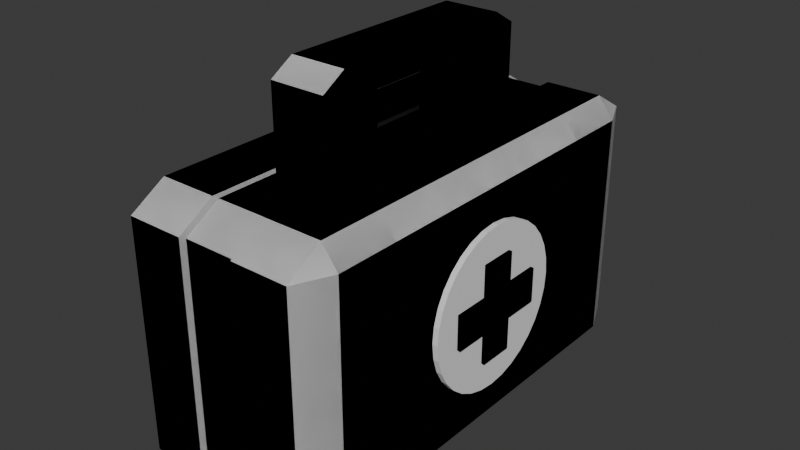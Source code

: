 # Source: SupportLandModel.blend  (saved by Blender 4.3.34; exported with 4.5.12 LTS)
import bpy
from mathutils import Matrix  # noqa: F401  (used for matrix-valued properties, if any)

bpy.ops.wm.read_factory_settings(use_empty=True)
scene = bpy.context.scene
scene.name = 'Scene'

# ---- collections
col_collection = bpy.data.collections.new('Collection'); scene.collection.children.link(col_collection)

# ---- world
world_world = bpy.data.worlds.new('World'); scene.world = world_world
world_world.use_nodes = True; world_world.node_tree.nodes.clear()
_N = world_world.node_tree.nodes; _L = world_world.node_tree.links
n0 = _N.new('ShaderNodeOutputWorld'); n0.name = 'World Output'; n0.location = (300, 300)
n1 = _N.new('ShaderNodeBackground'); n1.name = 'Background'; n1.location = (10, 300)
n1.inputs[0].default_value = (0.05088, 0.05088, 0.05088, 1.0)
_L.new(n1.outputs[0], n0.inputs[0])
n0.is_active_output = True
world_world.color = (0.05088, 0.05088, 0.05088)
world_world.sun_shadow_jitter_overblur = 0.0

# ---- meshes
me_cube_001 = bpy.data.meshes.new('Cube.001')
me_cube_001.from_pydata([(-0.8059, -0.8418, -1.0), (-0.8059, -1.0, -0.8418), (-0.9574, -0.8418, -0.8418), (-0.8059, -1.0, 0.8418), (-0.8059, -0.8418, 1.0), (-0.9574, -0.8418, 0.8418), (0.8059, -0.8418, -1.0), (0.9574, -0.8418, -0.8418), (0.8059, -1.0, -0.8418), (0.8059, -0.8418, 1.0), (0.8059, -1.0, 0.8418), (0.9574, -0.8418, 0.8418), (-0.2686, -0.8418, -1.0), (0.2686, -0.8418, -1.0), (0.2686, -1.0, -0.8418), (-0.2686, -1.0, -0.8418), (0.2686, -0.8418, 1.0), (-0.2686, -0.8418, 1.0), (-0.2686, -1.0, 0.8418), (0.2686, -1.0, 0.8418), (0.2613, -0.9725, -0.8187), (-0.2613, -0.9725, -0.8187), (-0.2613, -0.8187, -0.9725), (0.2613, -0.8187, -0.9725), (0.2613, -0.8187, 0.9725), (-0.2613, -0.8187, 0.9725), (-0.2613, -0.9725, 0.8187), (0.2613, -0.9725, 0.8187), (-0.8059, 0.0, -1.0), (-0.8059, -0.2806, -1.0), (-0.8059, -0.5612, -1.0), (-0.9574, -0.5612, -0.8418), (-0.9574, -0.2806, -0.8418), (-0.9574, 0.0, -0.8418), (-0.8059, -0.5612, 1.0), (-0.8059, -0.2806, 1.0), (-0.8059, 0.0, 1.0), (-0.9574, 0.0, 0.8418), (-0.9574, -0.2806, 0.8418), (-0.9574, -0.5612, 0.8418), (0.8059, -0.5612, -1.0), (0.8059, -0.2806, -1.0), (0.8059, 0.0, -1.0), (0.9574, 0.0, -0.8418), (0.9574, -0.2806, -0.8418), (0.9574, -0.5612, -0.8418), (0.8059, 0.0, 1.0), (0.8059, -0.2806, 1.0), (0.8059, -0.5612, 1.0), (0.9574, -0.5612, 0.8418), (0.9574, -0.2806, 0.8418), (0.9574, 0.0, 0.8418), (-0.2686, 0.0, -1.0), (-0.2686, -0.2806, -1.0), (-0.2686, -0.5612, -1.0), (0.2686, 0.0, -1.0), (0.2686, -0.2806, -1.0), (0.2686, -0.5612, -1.0), (0.2686, 0.0, 1.0), (0.2686, -0.2806, 1.0), (0.2686, -0.5612, 1.0), (-0.2686, 0.0, 1.0), (-0.2686, -0.2806, 1.0), (-0.2686, -0.5612, 1.0), (-0.2613, 0.0, -0.9725), (-0.2613, -0.2729, -0.9725), (-0.2613, -0.5458, -0.9725), (0.2613, 0.0, -0.9725), (0.2613, -0.2729, -0.9725), (0.2613, -0.5458, -0.9725), (0.2613, 0.0, 0.9725), (0.2613, -0.2729, 0.9725), (0.2613, -0.5458, 0.9725), (-0.2613, 0.0, 0.9725), (-0.2613, -0.2729, 0.9725), (-0.2613, -0.5458, 0.9725), (0.2613, -0.2729, 1.665), (-0.2613, -0.2729, 1.665), (-0.2613, -0.2729, 1.469), (0.2613, -0.2729, 1.469), (-0.2613, -0.5458, 1.469), (0.2613, -0.5458, 1.469), (-0.2613, 0.4199, 1.665), (0.2613, 0.4199, 1.665), (-0.2613, 0.4199, 1.469), (0.2613, 0.4199, 1.469), (0.2613, -0.4385, 1.665), (0.2613, -0.5458, 1.558), (-0.2613, -0.5458, 1.558), (-0.2613, -0.4385, 1.665), (0.8059, -0.8418, -1.0), (0.8059, -1.0, -0.8418), (0.9574, -0.8418, -0.8418), (0.8059, -1.0, 0.8418), (0.8059, -0.8418, 1.0), (0.9574, -0.8418, 0.8418), (-0.8059, -0.8418, -1.0), (-0.9574, -0.8418, -0.8418), (-0.8059, -1.0, -0.8418), (-0.8059, -0.8418, 1.0), (-0.8059, -1.0, 0.8418), (-0.9574, -0.8418, 0.8418), (0.2686, -0.8418, -1.0), (-0.2686, -0.8418, -1.0), (-0.2686, -1.0, -0.8418), (0.2686, -1.0, -0.8418), (-0.2686, -0.8418, 1.0), (0.2686, -0.8418, 1.0), (0.2686, -1.0, 0.8418), (-0.2686, -1.0, 0.8418), (-0.2613, -0.9725, -0.8187), (0.2613, -0.9725, -0.8187), (0.2613, -0.8187, -0.9725), (-0.2613, -0.8187, -0.9725), (-0.2613, -0.8187, 0.9725), (0.2613, -0.8187, 0.9725), (0.2613, -0.9725, 0.8187), (-0.2613, -0.9725, 0.8187), (0.8059, 0.0, -1.0), (0.8059, -0.2806, -1.0), (0.8059, -0.5612, -1.0), (0.9574, -0.5612, -0.8418), (0.9574, -0.2806, -0.8418), (0.9574, 0.0, -0.8418), (0.8059, -0.5612, 1.0), (0.8059, -0.2806, 1.0), (0.8059, 0.0, 1.0), (0.9574, 0.0, 0.8418), (0.9574, -0.2806, 0.8418), (0.9574, -0.5612, 0.8418), (-0.8059, -0.5612, -1.0), (-0.8059, -0.2806, -1.0), (-0.8059, 0.0, -1.0), (-0.9574, 0.0, -0.8418), (-0.9574, -0.2806, -0.8418), (-0.9574, -0.5612, -0.8418), (-0.8059, 0.0, 1.0), (-0.8059, -0.2806, 1.0), (-0.8059, -0.5612, 1.0), (-0.9574, -0.5612, 0.8418), (-0.9574, -0.2806, 0.8418), (-0.9574, 0.0, 0.8418), (0.2686, 0.0, -1.0), (0.2686, -0.2806, -1.0), (0.2686, -0.5612, -1.0), (-0.2686, 0.0, -1.0), (-0.2686, -0.2806, -1.0), (-0.2686, -0.5612, -1.0), (-0.2686, 0.0, 1.0), (-0.2686, -0.2806, 1.0), (-0.2686, -0.5612, 1.0), (0.2686, 0.0, 1.0), (0.2686, -0.2806, 1.0), (0.2686, -0.5612, 1.0), (0.2613, 0.0, -0.9725), (0.2613, -0.2729, -0.9725), (0.2613, -0.5458, -0.9725), (-0.2613, 0.0, -0.9725), (-0.2613, -0.2729, -0.9725), (-0.2613, -0.5458, -0.9725), (-0.2613, 0.0, 0.9725), (-0.2613, -0.2729, 0.9725), (-0.2613, -0.5458, 0.9725), (0.2613, 0.0, 0.9725), (0.2613, -0.2729, 0.9725), (0.2613, -0.5458, 0.9725), (-0.2613, -0.2729, 1.665), (0.2613, -0.2729, 1.665), (0.2613, -0.2729, 1.469), (-0.2613, -0.2729, 1.469), (0.2613, -0.5458, 1.469), (-0.2613, -0.5458, 1.469), (0.2613, 0.4199, 1.665), (-0.2613, 0.4199, 1.665), (0.2613, 0.4199, 1.469), (-0.2613, 0.4199, 1.469), (-0.2613, -0.4385, 1.665), (-0.2613, -0.5458, 1.558), (0.2613, -0.5458, 1.558), (0.2613, -0.4385, 1.665), (-0.8059, 0.8418, -1.0), (-0.8059, 1.0, -0.8418), (-0.9574, 0.8418, -0.8418), (-0.8059, 1.0, 0.8418), (-0.8059, 0.8418, 1.0), (-0.9574, 0.8418, 0.8418), (0.8059, 0.8418, -1.0), (0.9574, 0.8418, -0.8418), (0.8059, 1.0, -0.8418), (0.8059, 0.8418, 1.0), (0.8059, 1.0, 0.8418), (0.9574, 0.8418, 0.8418), (-0.2686, 0.8418, -1.0), (0.2686, 0.8418, -1.0), (0.2686, 1.0, -0.8418), (-0.2686, 1.0, -0.8418), (0.2686, 0.8418, 1.0), (-0.2686, 0.8418, 1.0), (-0.2686, 1.0, 0.8418), (0.2686, 1.0, 0.8418), (0.2613, 0.9725, -0.8187), (-0.2613, 0.9725, -0.8187), (-0.2613, 0.8187, -0.9725), (0.2613, 0.8187, -0.9725), (0.2613, 0.8187, 0.9725), (-0.2613, 0.8187, 0.9725), (-0.2613, 0.9725, 0.8187), (0.2613, 0.9725, 0.8187), (-0.8059, 0.2806, -1.0), (-0.8059, 0.5612, -1.0), (-0.9574, 0.5612, -0.8418), (-0.9574, 0.2806, -0.8418), (-0.8059, 0.5612, 1.0), (-0.8059, 0.2806, 1.0), (-0.9574, 0.2806, 0.8418), (-0.9574, 0.5612, 0.8418), (0.8059, 0.5612, -1.0), (0.8059, 0.2806, -1.0), (0.9574, 0.2806, -0.8418), (0.9574, 0.5612, -0.8418), (0.8059, 0.2806, 1.0), (0.8059, 0.5612, 1.0), (0.9574, 0.5612, 0.8418), (0.9574, 0.2806, 0.8418), (-0.2686, 0.2806, -1.0), (-0.2686, 0.5612, -1.0), (0.2686, 0.2806, -1.0), (0.2686, 0.5612, -1.0), (0.2686, 0.2806, 1.0), (0.2686, 0.5612, 1.0), (-0.2686, 0.2806, 1.0), (-0.2686, 0.5612, 1.0), (-0.2613, 0.2729, -0.9725), (-0.2613, 0.5458, -0.9725), (0.2613, 0.2729, -0.9725), (0.2613, 0.5458, -0.9725), (0.2613, 0.2729, 0.9725), (0.2613, 0.5458, 0.9725), (-0.2613, 0.2729, 0.9725), (-0.2613, 0.5458, 0.9725), (0.2613, 0.2729, 1.665), (-0.2613, 0.2729, 1.665), (-0.2613, 0.2729, 1.469), (0.2613, 0.2729, 1.469), (-0.2613, 0.5458, 1.469), (0.2613, 0.5458, 1.469), (-0.2613, -0.4199, 1.665), (0.2613, -0.4199, 1.665), (-0.2613, -0.4199, 1.469), (0.2613, -0.4199, 1.469), (0.2613, 0.4385, 1.665), (0.2613, 0.5458, 1.558), (-0.2613, 0.5458, 1.558), (-0.2613, 0.4385, 1.665), (0.8059, 0.8418, -1.0), (0.8059, 1.0, -0.8418), (0.9574, 0.8418, -0.8418), (0.8059, 1.0, 0.8418), (0.8059, 0.8418, 1.0), (0.9574, 0.8418, 0.8418), (-0.8059, 0.8418, -1.0), (-0.9574, 0.8418, -0.8418), (-0.8059, 1.0, -0.8418), (-0.8059, 0.8418, 1.0), (-0.8059, 1.0, 0.8418), (-0.9574, 0.8418, 0.8418), (0.2686, 0.8418, -1.0), (-0.2686, 0.8418, -1.0), (-0.2686, 1.0, -0.8418), (0.2686, 1.0, -0.8418), (-0.2686, 0.8418, 1.0), (0.2686, 0.8418, 1.0), (0.2686, 1.0, 0.8418), (-0.2686, 1.0, 0.8418), (-0.2613, 0.9725, -0.8187), (0.2613, 0.9725, -0.8187), (0.2613, 0.8187, -0.9725), (-0.2613, 0.8187, -0.9725), (-0.2613, 0.8187, 0.9725), (0.2613, 0.8187, 0.9725), (0.2613, 0.9725, 0.8187), (-0.2613, 0.9725, 0.8187), (0.8059, 0.2806, -1.0), (0.8059, 0.5612, -1.0), (0.9574, 0.5612, -0.8418), (0.9574, 0.2806, -0.8418), (0.8059, 0.5612, 1.0), (0.8059, 0.2806, 1.0), (0.9574, 0.2806, 0.8418), (0.9574, 0.5612, 0.8418), (-0.8059, 0.5612, -1.0), (-0.8059, 0.2806, -1.0), (-0.9574, 0.2806, -0.8418), (-0.9574, 0.5612, -0.8418), (-0.8059, 0.2806, 1.0), (-0.8059, 0.5612, 1.0), (-0.9574, 0.5612, 0.8418), (-0.9574, 0.2806, 0.8418), (0.2686, 0.2806, -1.0), (0.2686, 0.5612, -1.0), (-0.2686, 0.2806, -1.0), (-0.2686, 0.5612, -1.0), (-0.2686, 0.2806, 1.0), (-0.2686, 0.5612, 1.0), (0.2686, 0.2806, 1.0), (0.2686, 0.5612, 1.0), (0.2613, 0.2729, -0.9725), (0.2613, 0.5458, -0.9725), (-0.2613, 0.2729, -0.9725), (-0.2613, 0.5458, -0.9725), (-0.2613, 0.2729, 0.9725), (-0.2613, 0.5458, 0.9725), (0.2613, 0.2729, 0.9725), (0.2613, 0.5458, 0.9725), (-0.2613, 0.2729, 1.665), (0.2613, 0.2729, 1.665), (0.2613, 0.2729, 1.469), (-0.2613, 0.2729, 1.469), (0.2613, 0.5458, 1.469), (-0.2613, 0.5458, 1.469), (0.2613, -0.4199, 1.665), (-0.2613, -0.4199, 1.665), (0.2613, -0.4199, 1.469), (-0.2613, -0.4199, 1.469), (-0.2613, 0.4385, 1.665), (-0.2613, 0.5458, 1.558), (0.2613, 0.5458, 1.558), (0.2613, 0.4385, 1.665)], [], [(15, 18, 3, 1), (45, 49, 11, 7), (30, 54, 12, 0), (63, 34, 4, 17), (0, 1, 2), (3, 4, 5), (6, 7, 8), (9, 10, 11), (30, 0, 2, 31), (1, 3, 5, 2), (48, 9, 11, 49), (10, 8, 7, 11), (13, 6, 8, 14), (17, 4, 3, 18), (57, 40, 6, 13), (63, 17, 25, 75), (9, 16, 19, 10), (13, 14, 20, 23), (0, 12, 15, 1), (15, 12, 22, 21), (17, 18, 26, 25), (48, 60, 16, 9), (8, 10, 19, 14), (19, 16, 24, 27), (66, 69, 23, 22), (24, 25, 26, 27), (22, 23, 20, 21), (72, 75, 25, 24), (20, 27, 26, 21), (14, 19, 27, 20), (18, 15, 21, 26), (57, 13, 23, 69), (55, 56, 68, 67), (56, 57, 69, 68), (12, 54, 66, 22), (54, 53, 65, 66), (53, 52, 64, 65), (70, 73, 74, 71), (76, 79, 85, 83), (64, 67, 68, 65), (65, 68, 69, 66), (46, 58, 59, 47), (47, 59, 60, 48), (16, 60, 72, 24), (60, 59, 71, 72), (59, 58, 70, 71), (61, 62, 74, 73), (62, 63, 75, 74), (55, 42, 41, 56), (56, 41, 40, 57), (46, 47, 50, 51), (47, 48, 49, 50), (6, 40, 45, 7), (40, 41, 44, 45), (41, 42, 43, 44), (4, 34, 39, 5), (34, 35, 38, 39), (35, 36, 37, 38), (28, 29, 32, 33), (29, 30, 31, 32), (2, 5, 39, 31), (31, 39, 38, 32), (32, 38, 37, 33), (61, 36, 35, 62), (62, 35, 34, 63), (28, 52, 53, 29), (29, 53, 54, 30), (43, 51, 50, 44), (44, 50, 49, 45), (80, 81, 87, 88), (76, 77, 89, 86), (78, 80, 88, 89, 77), (75, 72, 81, 80), (72, 71, 79, 81), (74, 75, 80, 78), (71, 74, 78, 79), (85, 84, 82, 83), (78, 77, 82, 84), (79, 78, 84, 85), (77, 76, 83, 82), (88, 87, 86, 89), (81, 79, 76, 86, 87), (105, 91, 93, 108), (135, 97, 101, 139), (120, 90, 102, 144), (153, 107, 94, 124), (90, 92, 91), (93, 95, 94), (96, 98, 97), (99, 101, 100), (120, 121, 92, 90), (91, 92, 95, 93), (138, 139, 101, 99), (100, 101, 97, 98), (103, 104, 98, 96), (107, 108, 93, 94), (147, 103, 96, 130), (153, 165, 115, 107), (99, 100, 109, 106), (103, 113, 110, 104), (90, 91, 105, 102), (105, 111, 112, 102), (107, 115, 116, 108), (138, 99, 106, 150), (98, 104, 109, 100), (109, 117, 114, 106), (156, 112, 113, 159), (114, 117, 116, 115), (112, 111, 110, 113), (162, 114, 115, 165), (110, 111, 116, 117), (104, 110, 117, 109), (108, 116, 111, 105), (147, 159, 113, 103), (145, 157, 158, 146), (146, 158, 159, 147), (102, 112, 156, 144), (144, 156, 155, 143), (143, 155, 154, 142), (160, 161, 164, 163), (166, 173, 175, 169), (154, 155, 158, 157), (155, 156, 159, 158), (136, 137, 149, 148), (137, 138, 150, 149), (106, 114, 162, 150), (150, 162, 161, 149), (149, 161, 160, 148), (151, 163, 164, 152), (152, 164, 165, 153), (145, 146, 131, 132), (146, 147, 130, 131), (136, 141, 140, 137), (137, 140, 139, 138), (96, 97, 135, 130), (130, 135, 134, 131), (131, 134, 133, 132), (94, 95, 129, 124), (124, 129, 128, 125), (125, 128, 127, 126), (118, 123, 122, 119), (119, 122, 121, 120), (92, 121, 129, 95), (121, 122, 128, 129), (122, 123, 127, 128), (151, 152, 125, 126), (152, 153, 124, 125), (118, 119, 143, 142), (119, 120, 144, 143), (133, 134, 140, 141), (134, 135, 139, 140), (170, 178, 177, 171), (166, 176, 179, 167), (168, 167, 179, 178, 170), (165, 170, 171, 162), (162, 171, 169, 161), (164, 168, 170, 165), (161, 169, 168, 164), (175, 173, 172, 174), (168, 174, 172, 167), (169, 175, 174, 168), (167, 172, 173, 166), (178, 179, 176, 177), (171, 177, 176, 166, 169), (195, 181, 183, 198), (219, 187, 191, 222), (209, 180, 192, 225), (231, 197, 184, 212), (180, 182, 181), (183, 185, 184), (186, 188, 187), (189, 191, 190), (209, 210, 182, 180), (181, 182, 185, 183), (221, 222, 191, 189), (190, 191, 187, 188), (193, 194, 188, 186), (197, 198, 183, 184), (227, 193, 186, 216), (231, 239, 205, 197), (189, 190, 199, 196), (193, 203, 200, 194), (180, 181, 195, 192), (195, 201, 202, 192), (197, 205, 206, 198), (221, 189, 196, 229), (188, 194, 199, 190), (199, 207, 204, 196), (233, 202, 203, 235), (204, 207, 206, 205), (202, 201, 200, 203), (237, 204, 205, 239), (200, 201, 206, 207), (194, 200, 207, 199), (198, 206, 201, 195), (227, 235, 203, 193), (55, 67, 234, 226), (226, 234, 235, 227), (192, 202, 233, 225), (225, 233, 232, 224), (224, 232, 64, 52), (70, 236, 238, 73), (240, 247, 249, 243), (64, 232, 234, 67), (232, 233, 235, 234), (46, 220, 228, 58), (220, 221, 229, 228), (196, 204, 237, 229), (229, 237, 236, 228), (228, 236, 70, 58), (61, 73, 238, 230), (230, 238, 239, 231), (55, 226, 217, 42), (226, 227, 216, 217), (46, 51, 223, 220), (220, 223, 222, 221), (186, 187, 219, 216), (216, 219, 218, 217), (217, 218, 43, 42), (184, 185, 215, 212), (212, 215, 214, 213), (213, 214, 37, 36), (28, 33, 211, 208), (208, 211, 210, 209), (182, 210, 215, 185), (210, 211, 214, 215), (211, 33, 37, 214), (61, 230, 213, 36), (230, 231, 212, 213), (28, 208, 224, 52), (208, 209, 225, 224), (43, 218, 223, 51), (218, 219, 222, 223), (244, 252, 251, 245), (240, 250, 253, 241), (242, 241, 253, 252, 244), (239, 244, 245, 237), (237, 245, 243, 236), (238, 242, 244, 239), (236, 243, 242, 238), (249, 247, 246, 248), (242, 248, 246, 241), (243, 249, 248, 242), (241, 246, 247, 240), (252, 253, 250, 251), (245, 251, 250, 240, 243), (269, 272, 257, 255), (293, 296, 265, 261), (283, 299, 266, 254), (305, 286, 258, 271), (254, 255, 256), (257, 258, 259), (260, 261, 262), (263, 264, 265), (283, 254, 256, 284), (255, 257, 259, 256), (295, 263, 265, 296), (264, 262, 261, 265), (267, 260, 262, 268), (271, 258, 257, 272), (301, 290, 260, 267), (305, 271, 279, 313), (263, 270, 273, 264), (267, 268, 274, 277), (254, 266, 269, 255), (269, 266, 276, 275), (271, 272, 280, 279), (295, 303, 270, 263), (262, 264, 273, 268), (273, 270, 278, 281), (307, 309, 277, 276), (278, 279, 280, 281), (276, 277, 274, 275), (311, 313, 279, 278), (274, 281, 280, 275), (268, 273, 281, 274), (272, 269, 275, 280), (301, 267, 277, 309), (145, 300, 308, 157), (300, 301, 309, 308), (266, 299, 307, 276), (299, 298, 306, 307), (298, 142, 154, 306), (160, 163, 312, 310), (314, 317, 323, 321), (154, 157, 308, 306), (306, 308, 309, 307), (136, 148, 302, 294), (294, 302, 303, 295), (270, 303, 311, 278), (303, 302, 310, 311), (302, 148, 160, 310), (151, 304, 312, 163), (304, 305, 313, 312), (145, 132, 291, 300), (300, 291, 290, 301), (136, 294, 297, 141), (294, 295, 296, 297), (260, 290, 293, 261), (290, 291, 292, 293), (291, 132, 133, 292), (258, 286, 289, 259), (286, 287, 288, 289), (287, 126, 127, 288), (118, 282, 285, 123), (282, 283, 284, 285), (256, 259, 289, 284), (284, 289, 288, 285), (285, 288, 127, 123), (151, 126, 287, 304), (304, 287, 286, 305), (118, 142, 298, 282), (282, 298, 299, 283), (133, 141, 297, 292), (292, 297, 296, 293), (318, 319, 325, 326), (314, 315, 327, 324), (316, 318, 326, 327, 315), (313, 311, 319, 318), (311, 310, 317, 319), (312, 313, 318, 316), (310, 312, 316, 317), (323, 322, 320, 321), (316, 315, 320, 322), (317, 316, 322, 323), (315, 314, 321, 320), (326, 325, 324, 327), (319, 317, 314, 324, 325)])
_uv = me_cube_001.uv_layers.new(name='UVMap')
_uv.uv.foreach_set('vector', [0.3948, 0.9101, 0.6052, 0.9101, 0.6052, 0.9802, 0.3948, 0.9802, 0.3948, 0.6952, 0.6052, 0.6952, 0.6052, 0.7302, 0.3948, 0.7302, 0.1448, 0.6952, 0.2149, 0.6952, 0.2149, 0.7302, 0.1448, 0.7302, 0.7851, 0.6952, 0.8552, 0.6952, 0.8552, 0.7302, 0.7851, 0.7302, 0.1448, 0.7302, 0.1448, 0.75, 0.125, 0.7302, 0.6052, 0.0, 0.625, 0.01977, 0.6052, 0.01977, 0.3552, 0.7302, 0.375, 0.7302, 0.3552, 0.75, 0.625, 0.7698, 0.6052, 0.7698, 0.6052, 0.75, 0.1448, 0.6952, 0.1448, 0.7302, 0.125, 0.7302, 0.125, 0.6952, 0.3948, 0.0, 0.6052, 0.0, 0.6052, 0.01977, 0.3948, 0.01977, 0.6448, 0.6952, 0.6448, 0.7302, 0.6052, 0.7302, 0.6052, 0.6952, 0.6052, 0.7698, 0.3948, 0.7698, 0.3948, 0.7302, 0.6052, 0.7302, 0.2851, 0.7302, 0.3552, 0.7302, 0.3552, 0.75, 0.2851, 0.75, 0.625, 0.9101, 0.625, 0.9802, 0.6052, 0.9802, 0.6052, 0.9101, 0.2851, 0.6952, 0.3552, 0.6952, 0.3552, 0.7302, 0.2851, 0.7302, 0.7851, 0.6952, 0.7851, 0.7302, 0.7851, 0.7302, 0.7851, 0.6952, 0.625, 0.7698, 0.625, 0.8399, 0.6052, 0.8399, 0.6052, 0.7698, 0.2851, 0.7302, 0.2851, 0.75, 0.2851, 0.75, 0.2851, 0.7302, 0.1448, 0.7302, 0.2149, 0.7302, 0.2149, 0.75, 0.1448, 0.75, 0.2149, 0.75, 0.2149, 0.7302, 0.2149, 0.7302, 0.2149, 0.75, 0.625, 0.9101, 0.6052, 0.9101, 0.6052, 0.9101, 0.625, 0.9101, 0.6448, 0.6952, 0.7149, 0.6952, 0.7149, 0.7302, 0.6448, 0.7302, 0.3948, 0.7698, 0.6052, 0.7698, 0.6052, 0.8399, 0.3948, 0.8399, 0.6052, 0.8399, 0.625, 0.8399, 0.625, 0.8399, 0.6052, 0.8399, 0.2149, 0.6952, 0.2851, 0.6952, 0.2851, 0.7302, 0.2149, 0.7302, 0.625, 0.8399, 0.625, 0.9101, 0.6052, 0.9101, 0.6052, 0.8399, 0.2149, 0.7302, 0.2851, 0.7302, 0.2851, 0.75, 0.2149, 0.75, 0.7149, 0.6952, 0.7851, 0.6952, 0.7851, 0.7302, 0.7149, 0.7302, 0.3948, 0.8399, 0.6052, 0.8399, 0.6052, 0.9101, 0.3948, 0.9101, 0.3948, 0.8399, 0.6052, 0.8399, 0.6052, 0.8399, 0.3948, 0.8399, 0.6052, 0.9101, 0.3948, 0.9101, 0.3948, 0.9101, 0.6052, 0.9101, 0.2851, 0.6952, 0.2851, 0.7302, 0.2851, 0.7302, 0.2851, 0.6952, 0.2851, 0.625, 0.2851, 0.6601, 0.2851, 0.6601, 0.2851, 0.625, 0.2851, 0.6601, 0.2851, 0.6952, 0.2851, 0.6952, 0.2851, 0.6601, 0.2149, 0.7302, 0.2149, 0.6952, 0.2149, 0.6952, 0.2149, 0.7302, 0.2149, 0.6952, 0.2149, 0.6601, 0.2149, 0.6601, 0.2149, 0.6952, 0.2149, 0.6601, 0.2149, 0.625, 0.2149, 0.625, 0.2149, 0.6601, 0.7149, 0.625, 0.7851, 0.625, 0.7851, 0.6601, 0.7149, 0.6601, 0.7149, 0.6601, 0.7149, 0.6601, 0.7149, 0.6601, 0.7149, 0.6601, 0.2149, 0.625, 0.2851, 0.625, 0.2851, 0.6601, 0.2149, 0.6601, 0.2149, 0.6601, 0.2851, 0.6601, 0.2851, 0.6952, 0.2149, 0.6952, 0.6448, 0.625, 0.7149, 0.625, 0.7149, 0.6601, 0.6448, 0.6601, 0.6448, 0.6601, 0.7149, 0.6601, 0.7149, 0.6952, 0.6448, 0.6952, 0.7149, 0.7302, 0.7149, 0.6952, 0.7149, 0.6952, 0.7149, 0.7302, 0.7149, 0.6952, 0.7149, 0.6601, 0.7149, 0.6601, 0.7149, 0.6952, 0.7149, 0.6601, 0.7149, 0.625, 0.7149, 0.625, 0.7149, 0.6601, 0.7851, 0.625, 0.7851, 0.6601, 0.7851, 0.6601, 0.7851, 0.625, 0.7851, 0.6601, 0.7851, 0.6952, 0.7851, 0.6952, 0.7851, 0.6601, 0.2851, 0.625, 0.3552, 0.625, 0.3552, 0.6601, 0.2851, 0.6601, 0.2851, 0.6601, 0.3552, 0.6601, 0.3552, 0.6952, 0.2851, 0.6952, 0.6448, 0.625, 0.6448, 0.6601, 0.6052, 0.6601, 0.6052, 0.625, 0.6448, 0.6601, 0.6448, 0.6952, 0.6052, 0.6952, 0.6052, 0.6601, 0.3552, 0.7302, 0.3552, 0.6952, 0.3948, 0.6952, 0.3948, 0.7302, 0.3552, 0.6952, 0.3552, 0.6601, 0.3948, 0.6601, 0.3948, 0.6952, 0.3552, 0.6601, 0.3552, 0.625, 0.3948, 0.625, 0.3948, 0.6601, 0.625, 0.01977, 0.625, 0.05485, 0.6052, 0.05485, 0.6052, 0.01977, 0.625, 0.05485, 0.625, 0.08992, 0.6052, 0.08992, 0.6052, 0.05485, 0.625, 0.08992, 0.625, 0.125, 0.6052, 0.125, 0.6052, 0.08992, 0.1448, 0.625, 0.1448, 0.6601, 0.125, 0.6601, 0.125, 0.625, 0.1448, 0.6601, 0.1448, 0.6952, 0.125, 0.6952, 0.125, 0.6601, 0.3948, 0.01977, 0.6052, 0.01977, 0.6052, 0.05485, 0.3948, 0.05485, 0.3948, 0.05485, 0.6052, 0.05485, 0.6052, 0.08992, 0.3948, 0.08992, 0.3948, 0.08992, 0.6052, 0.08992, 0.6052, 0.125, 0.3948, 0.125, 0.7851, 0.625, 0.8552, 0.625, 0.8552, 0.6601, 0.7851, 0.6601, 0.7851, 0.6601, 0.8552, 0.6601, 0.8552, 0.6952, 0.7851, 0.6952, 0.1448, 0.625, 0.2149, 0.625, 0.2149, 0.6601, 0.1448, 0.6601, 0.1448, 0.6601, 0.2149, 0.6601, 0.2149, 0.6952, 0.1448, 0.6952, 0.3948, 0.625, 0.6052, 0.625, 0.6052, 0.6601, 0.3948, 0.6601, 0.3948, 0.6601, 0.6052, 0.6601, 0.6052, 0.6952, 0.3948, 0.6952, 0.7851, 0.6952, 0.7149, 0.6952, 0.7149, 0.6952, 0.7851, 0.6952, 0.7149, 0.6601, 0.7851, 0.6601, 0.7851, 0.6814, 0.7149, 0.6814, 0.7851, 0.6601, 0.7851, 0.6952, 0.7851, 0.6952, 0.7851, 0.6814, 0.7851, 0.6601, 0.7851, 0.6952, 0.7149, 0.6952, 0.7149, 0.6952, 0.7851, 0.6952, 0.7149, 0.6952, 0.7149, 0.6601, 0.7149, 0.6601, 0.7149, 0.6952, 0.7851, 0.6601, 0.7851, 0.6952, 0.7851, 0.6952, 0.7851, 0.6601, 0.7149, 0.6601, 0.7851, 0.6601, 0.7851, 0.6601, 0.7149, 0.6601, 0.7149, 0.6601, 0.7851, 0.6601, 0.7851, 0.6601, 0.7149, 0.6601, 0.7851, 0.6601, 0.7851, 0.6601, 0.7851, 0.6601, 0.7851, 0.6601, 0.7149, 0.6601, 0.7851, 0.6601, 0.7851, 0.6601, 0.7149, 0.6601, 0.7851, 0.6601, 0.7149, 0.6601, 0.7149, 0.6601, 0.7851, 0.6601, 0.7851, 0.6952, 0.7149, 0.6952, 0.7149, 0.6814, 0.7851, 0.6814, 0.7149, 0.6952, 0.7149, 0.6601, 0.7149, 0.6601, 0.7149, 0.6814, 0.7149, 0.6952, 0.3948, 0.9101, 0.3948, 0.9802, 0.6052, 0.9802, 0.6052, 0.9101, 0.3948, 0.6952, 0.3948, 0.7302, 0.6052, 0.7302, 0.6052, 0.6952, 0.1448, 0.6952, 0.1448, 0.7302, 0.2149, 0.7302, 0.2149, 0.6952, 0.7851, 0.6952, 0.7851, 0.7302, 0.8552, 0.7302, 0.8552, 0.6952, 0.1448, 0.7302, 0.125, 0.7302, 0.1448, 0.75, 0.6052, 0.0, 0.6052, 0.01977, 0.625, 0.01977, 0.3552, 0.7302, 0.3552, 0.75, 0.375, 0.7302, 0.625, 0.7698, 0.6052, 0.75, 0.6052, 0.7698, 0.1448, 0.6952, 0.125, 0.6952, 0.125, 0.7302, 0.1448, 0.7302, 0.3948, 0.0, 0.3948, 0.01977, 0.6052, 0.01977, 0.6052, 0.0, 0.6448, 0.6952, 0.6052, 0.6952, 0.6052, 0.7302, 0.6448, 0.7302, 0.6052, 0.7698, 0.6052, 0.7302, 0.3948, 0.7302, 0.3948, 0.7698, 0.2851, 0.7302, 0.2851, 0.75, 0.3552, 0.75, 0.3552, 0.7302, 0.625, 0.9101, 0.6052, 0.9101, 0.6052, 0.9802, 0.625, 0.9802, 0.2851, 0.6952, 0.2851, 0.7302, 0.3552, 0.7302, 0.3552, 0.6952, 0.7851, 0.6952, 0.7851, 0.6952, 0.7851, 0.7302, 0.7851, 0.7302, 0.625, 0.7698, 0.6052, 0.7698, 0.6052, 0.8399, 0.625, 0.8399, 0.2851, 0.7302, 0.2851, 0.7302, 0.2851, 0.75, 0.2851, 0.75, 0.1448, 0.7302, 0.1448, 0.75, 0.2149, 0.75, 0.2149, 0.7302, 0.2149, 0.75, 0.2149, 0.75, 0.2149, 0.7302, 0.2149, 0.7302, 0.625, 0.9101, 0.625, 0.9101, 0.6052, 0.9101, 0.6052, 0.9101, 0.6448, 0.6952, 0.6448, 0.7302, 0.7149, 0.7302, 0.7149, 0.6952, 0.3948, 0.7698, 0.3948, 0.8399, 0.6052, 0.8399, 0.6052, 0.7698, 0.6052, 0.8399, 0.6052, 0.8399, 0.625, 0.8399, 0.625, 0.8399, 0.2149, 0.6952, 0.2149, 0.7302, 0.2851, 0.7302, 0.2851, 0.6952, 0.625, 0.8399, 0.6052, 0.8399, 0.6052, 0.9101, 0.625, 0.9101, 0.2149, 0.7302, 0.2149, 0.75, 0.2851, 0.75, 0.2851, 0.7302, 0.7149, 0.6952, 0.7149, 0.7302, 0.7851, 0.7302, 0.7851, 0.6952, 0.3948, 0.8399, 0.3948, 0.9101, 0.6052, 0.9101, 0.6052, 0.8399, 0.3948, 0.8399, 0.3948, 0.8399, 0.6052, 0.8399, 0.6052, 0.8399, 0.6052, 0.9101, 0.6052, 0.9101, 0.3948, 0.9101, 0.3948, 0.9101, 0.2851, 0.6952, 0.2851, 0.6952, 0.2851, 0.7302, 0.2851, 0.7302, 0.2851, 0.625, 0.2851, 0.625, 0.2851, 0.6601, 0.2851, 0.6601, 0.2851, 0.6601, 0.2851, 0.6601, 0.2851, 0.6952, 0.2851, 0.6952, 0.2149, 0.7302, 0.2149, 0.7302, 0.2149, 0.6952, 0.2149, 0.6952, 0.2149, 0.6952, 0.2149, 0.6952, 0.2149, 0.6601, 0.2149, 0.6601, 0.2149, 0.6601, 0.2149, 0.6601, 0.2149, 0.625, 0.2149, 0.625, 0.7149, 0.625, 0.7149, 0.6601, 0.7851, 0.6601, 0.7851, 0.625, 0.7149, 0.6601, 0.7149, 0.6601, 0.7149, 0.6601, 0.7149, 0.6601, 0.2149, 0.625, 0.2149, 0.6601, 0.2851, 0.6601, 0.2851, 0.625, 0.2149, 0.6601, 0.2149, 0.6952, 0.2851, 0.6952, 0.2851, 0.6601, 0.6448, 0.625, 0.6448, 0.6601, 0.7149, 0.6601, 0.7149, 0.625, 0.6448, 0.6601, 0.6448, 0.6952, 0.7149, 0.6952, 0.7149, 0.6601, 0.7149, 0.7302, 0.7149, 0.7302, 0.7149, 0.6952, 0.7149, 0.6952, 0.7149, 0.6952, 0.7149, 0.6952, 0.7149, 0.6601, 0.7149, 0.6601, 0.7149, 0.6601, 0.7149, 0.6601, 0.7149, 0.625, 0.7149, 0.625, 0.7851, 0.625, 0.7851, 0.625, 0.7851, 0.6601, 0.7851, 0.6601, 0.7851, 0.6601, 0.7851, 0.6601, 0.7851, 0.6952, 0.7851, 0.6952, 0.2851, 0.625, 0.2851, 0.6601, 0.3552, 0.6601, 0.3552, 0.625, 0.2851, 0.6601, 0.2851, 0.6952, 0.3552, 0.6952, 0.3552, 0.6601, 0.6448, 0.625, 0.6052, 0.625, 0.6052, 0.6601, 0.6448, 0.6601, 0.6448, 0.6601, 0.6052, 0.6601, 0.6052, 0.6952, 0.6448, 0.6952, 0.3552, 0.7302, 0.3948, 0.7302, 0.3948, 0.6952, 0.3552, 0.6952, 0.3552, 0.6952, 0.3948, 0.6952, 0.3948, 0.6601, 0.3552, 0.6601, 0.3552, 0.6601, 0.3948, 0.6601, 0.3948, 0.625, 0.3552, 0.625, 0.625, 0.01977, 0.6052, 0.01977, 0.6052, 0.05485, 0.625, 0.05485, 0.625, 0.05485, 0.6052, 0.05485, 0.6052, 0.08992, 0.625, 0.08992, 0.625, 0.08992, 0.6052, 0.08992, 0.6052, 0.125, 0.625, 0.125, 0.1448, 0.625, 0.125, 0.625, 0.125, 0.6601, 0.1448, 0.6601, 0.1448, 0.6601, 0.125, 0.6601, 0.125, 0.6952, 0.1448, 0.6952, 0.3948, 0.01977, 0.3948, 0.05485, 0.6052, 0.05485, 0.6052, 0.01977, 0.3948, 0.05485, 0.3948, 0.08992, 0.6052, 0.08992, 0.6052, 0.05485, 0.3948, 0.08992, 0.3948, 0.125, 0.6052, 0.125, 0.6052, 0.08992, 0.7851, 0.625, 0.7851, 0.6601, 0.8552, 0.6601, 0.8552, 0.625, 0.7851, 0.6601, 0.7851, 0.6952, 0.8552, 0.6952, 0.8552, 0.6601, 0.1448, 0.625, 0.1448, 0.6601, 0.2149, 0.6601, 0.2149, 0.625, 0.1448, 0.6601, 0.1448, 0.6952, 0.2149, 0.6952, 0.2149, 0.6601, 0.3948, 0.625, 0.3948, 0.6601, 0.6052, 0.6601, 0.6052, 0.625, 0.3948, 0.6601, 0.3948, 0.6952, 0.6052, 0.6952, 0.6052, 0.6601, 0.7851, 0.6952, 0.7851, 0.6952, 0.7149, 0.6952, 0.7149, 0.6952, 0.7149, 0.6601, 0.7149, 0.6814, 0.7851, 0.6814, 0.7851, 0.6601, 0.7851, 0.6601, 0.7851, 0.6601, 0.7851, 0.6814, 0.7851, 0.6952, 0.7851, 0.6952, 0.7851, 0.6952, 0.7851, 0.6952, 0.7149, 0.6952, 0.7149, 0.6952, 0.7149, 0.6952, 0.7149, 0.6952, 0.7149, 0.6601, 0.7149, 0.6601, 0.7851, 0.6601, 0.7851, 0.6601, 0.7851, 0.6952, 0.7851, 0.6952, 0.7149, 0.6601, 0.7149, 0.6601, 0.7851, 0.6601, 0.7851, 0.6601, 0.7149, 0.6601, 0.7149, 0.6601, 0.7851, 0.6601, 0.7851, 0.6601, 0.7851, 0.6601, 0.7851, 0.6601, 0.7851, 0.6601, 0.7851, 0.6601, 0.7149, 0.6601, 0.7149, 0.6601, 0.7851, 0.6601, 0.7851, 0.6601, 0.7851, 0.6601, 0.7851, 0.6601, 0.7149, 0.6601, 0.7149, 0.6601, 0.7851, 0.6952, 0.7851, 0.6814, 0.7149, 0.6814, 0.7149, 0.6952, 0.7149, 0.6952, 0.7149, 0.6952, 0.7149, 0.6814, 0.7149, 0.6601, 0.7149, 0.6601, 0.3948, 0.9101, 0.3948, 0.9802, 0.6052, 0.9802, 0.6052, 0.9101, 0.3948, 0.6952, 0.3948, 0.7302, 0.6052, 0.7302, 0.6052, 0.6952, 0.1448, 0.6952, 0.1448, 0.7302, 0.2149, 0.7302, 0.2149, 0.6952, 0.7851, 0.6952, 0.7851, 0.7302, 0.8552, 0.7302, 0.8552, 0.6952, 0.1448, 0.7302, 0.125, 0.7302, 0.1448, 0.75, 0.6052, 0.0, 0.6052, 0.01977, 0.625, 0.01977, 0.3552, 0.7302, 0.3552, 0.75, 0.375, 0.7302, 0.625, 0.7698, 0.6052, 0.75, 0.6052, 0.7698, 0.1448, 0.6952, 0.125, 0.6952, 0.125, 0.7302, 0.1448, 0.7302, 0.3948, 0.0, 0.3948, 0.01977, 0.6052, 0.01977, 0.6052, 0.0, 0.6448, 0.6952, 0.6052, 0.6952, 0.6052, 0.7302, 0.6448, 0.7302, 0.6052, 0.7698, 0.6052, 0.7302, 0.3948, 0.7302, 0.3948, 0.7698, 0.2851, 0.7302, 0.2851, 0.75, 0.3552, 0.75, 0.3552, 0.7302, 0.625, 0.9101, 0.6052, 0.9101, 0.6052, 0.9802, 0.625, 0.9802, 0.2851, 0.6952, 0.2851, 0.7302, 0.3552, 0.7302, 0.3552, 0.6952, 0.7851, 0.6952, 0.7851, 0.6952, 0.7851, 0.7302, 0.7851, 0.7302, 0.625, 0.7698, 0.6052, 0.7698, 0.6052, 0.8399, 0.625, 0.8399, 0.2851, 0.7302, 0.2851, 0.7302, 0.2851, 0.75, 0.2851, 0.75, 0.1448, 0.7302, 0.1448, 0.75, 0.2149, 0.75, 0.2149, 0.7302, 0.2149, 0.75, 0.2149, 0.75, 0.2149, 0.7302, 0.2149, 0.7302, 0.625, 0.9101, 0.625, 0.9101, 0.6052, 0.9101, 0.6052, 0.9101, 0.6448, 0.6952, 0.6448, 0.7302, 0.7149, 0.7302, 0.7149, 0.6952, 0.3948, 0.7698, 0.3948, 0.8399, 0.6052, 0.8399, 0.6052, 0.7698, 0.6052, 0.8399, 0.6052, 0.8399, 0.625, 0.8399, 0.625, 0.8399, 0.2149, 0.6952, 0.2149, 0.7302, 0.2851, 0.7302, 0.2851, 0.6952, 0.625, 0.8399, 0.6052, 0.8399, 0.6052, 0.9101, 0.625, 0.9101, 0.2149, 0.7302, 0.2149, 0.75, 0.2851, 0.75, 0.2851, 0.7302, 0.7149, 0.6952, 0.7149, 0.7302, 0.7851, 0.7302, 0.7851, 0.6952, 0.3948, 0.8399, 0.3948, 0.9101, 0.6052, 0.9101, 0.6052, 0.8399, 0.3948, 0.8399, 0.3948, 0.8399, 0.6052, 0.8399, 0.6052, 0.8399, 0.6052, 0.9101, 0.6052, 0.9101, 0.3948, 0.9101, 0.3948, 0.9101, 0.2851, 0.6952, 0.2851, 0.6952, 0.2851, 0.7302, 0.2851, 0.7302, 0.2851, 0.625, 0.2851, 0.625, 0.2851, 0.6601, 0.2851, 0.6601, 0.2851, 0.6601, 0.2851, 0.6601, 0.2851, 0.6952, 0.2851, 0.6952, 0.2149, 0.7302, 0.2149, 0.7302, 0.2149, 0.6952, 0.2149, 0.6952, 0.2149, 0.6952, 0.2149, 0.6952, 0.2149, 0.6601, 0.2149, 0.6601, 0.2149, 0.6601, 0.2149, 0.6601, 0.2149, 0.625, 0.2149, 0.625, 0.7149, 0.625, 0.7149, 0.6601, 0.7851, 0.6601, 0.7851, 0.625, 0.7149, 0.6601, 0.7149, 0.6601, 0.7149, 0.6601, 0.7149, 0.6601, 0.2149, 0.625, 0.2149, 0.6601, 0.2851, 0.6601, 0.2851, 0.625, 0.2149, 0.6601, 0.2149, 0.6952, 0.2851, 0.6952, 0.2851, 0.6601, 0.6448, 0.625, 0.6448, 0.6601, 0.7149, 0.6601, 0.7149, 0.625, 0.6448, 0.6601, 0.6448, 0.6952, 0.7149, 0.6952, 0.7149, 0.6601, 0.7149, 0.7302, 0.7149, 0.7302, 0.7149, 0.6952, 0.7149, 0.6952, 0.7149, 0.6952, 0.7149, 0.6952, 0.7149, 0.6601, 0.7149, 0.6601, 0.7149, 0.6601, 0.7149, 0.6601, 0.7149, 0.625, 0.7149, 0.625, 0.7851, 0.625, 0.7851, 0.625, 0.7851, 0.6601, 0.7851, 0.6601, 0.7851, 0.6601, 0.7851, 0.6601, 0.7851, 0.6952, 0.7851, 0.6952, 0.2851, 0.625, 0.2851, 0.6601, 0.3552, 0.6601, 0.3552, 0.625, 0.2851, 0.6601, 0.2851, 0.6952, 0.3552, 0.6952, 0.3552, 0.6601, 0.6448, 0.625, 0.6052, 0.625, 0.6052, 0.6601, 0.6448, 0.6601, 0.6448, 0.6601, 0.6052, 0.6601, 0.6052, 0.6952, 0.6448, 0.6952, 0.3552, 0.7302, 0.3948, 0.7302, 0.3948, 0.6952, 0.3552, 0.6952, 0.3552, 0.6952, 0.3948, 0.6952, 0.3948, 0.6601, 0.3552, 0.6601, 0.3552, 0.6601, 0.3948, 0.6601, 0.3948, 0.625, 0.3552, 0.625, 0.625, 0.01977, 0.6052, 0.01977, 0.6052, 0.05485, 0.625, 0.05485, 0.625, 0.05485, 0.6052, 0.05485, 0.6052, 0.08992, 0.625, 0.08992, 0.625, 0.08992, 0.6052, 0.08992, 0.6052, 0.125, 0.625, 0.125, 0.1448, 0.625, 0.125, 0.625, 0.125, 0.6601, 0.1448, 0.6601, 0.1448, 0.6601, 0.125, 0.6601, 0.125, 0.6952, 0.1448, 0.6952, 0.3948, 0.01977, 0.3948, 0.05485, 0.6052, 0.05485, 0.6052, 0.01977, 0.3948, 0.05485, 0.3948, 0.08992, 0.6052, 0.08992, 0.6052, 0.05485, 0.3948, 0.08992, 0.3948, 0.125, 0.6052, 0.125, 0.6052, 0.08992, 0.7851, 0.625, 0.7851, 0.6601, 0.8552, 0.6601, 0.8552, 0.625, 0.7851, 0.6601, 0.7851, 0.6952, 0.8552, 0.6952, 0.8552, 0.6601, 0.1448, 0.625, 0.1448, 0.6601, 0.2149, 0.6601, 0.2149, 0.625, 0.1448, 0.6601, 0.1448, 0.6952, 0.2149, 0.6952, 0.2149, 0.6601, 0.3948, 0.625, 0.3948, 0.6601, 0.6052, 0.6601, 0.6052, 0.625, 0.3948, 0.6601, 0.3948, 0.6952, 0.6052, 0.6952, 0.6052, 0.6601, 0.7851, 0.6952, 0.7851, 0.6952, 0.7149, 0.6952, 0.7149, 0.6952, 0.7149, 0.6601, 0.7149, 0.6814, 0.7851, 0.6814, 0.7851, 0.6601, 0.7851, 0.6601, 0.7851, 0.6601, 0.7851, 0.6814, 0.7851, 0.6952, 0.7851, 0.6952, 0.7851, 0.6952, 0.7851, 0.6952, 0.7149, 0.6952, 0.7149, 0.6952, 0.7149, 0.6952, 0.7149, 0.6952, 0.7149, 0.6601, 0.7149, 0.6601, 0.7851, 0.6601, 0.7851, 0.6601, 0.7851, 0.6952, 0.7851, 0.6952, 0.7149, 0.6601, 0.7149, 0.6601, 0.7851, 0.6601, 0.7851, 0.6601, 0.7149, 0.6601, 0.7149, 0.6601, 0.7851, 0.6601, 0.7851, 0.6601, 0.7851, 0.6601, 0.7851, 0.6601, 0.7851, 0.6601, 0.7851, 0.6601, 0.7149, 0.6601, 0.7149, 0.6601, 0.7851, 0.6601, 0.7851, 0.6601, 0.7851, 0.6601, 0.7851, 0.6601, 0.7149, 0.6601, 0.7149, 0.6601, 0.7851, 0.6952, 0.7851, 0.6814, 0.7149, 0.6814, 0.7149, 0.6952, 0.7149, 0.6952, 0.7149, 0.6952, 0.7149, 0.6814, 0.7149, 0.6601, 0.7149, 0.6601, 0.3948, 0.9101, 0.6052, 0.9101, 0.6052, 0.9802, 0.3948, 0.9802, 0.3948, 0.6952, 0.6052, 0.6952, 0.6052, 0.7302, 0.3948, 0.7302, 0.1448, 0.6952, 0.2149, 0.6952, 0.2149, 0.7302, 0.1448, 0.7302, 0.7851, 0.6952, 0.8552, 0.6952, 0.8552, 0.7302, 0.7851, 0.7302, 0.1448, 0.7302, 0.1448, 0.75, 0.125, 0.7302, 0.6052, 0.0, 0.625, 0.01977, 0.6052, 0.01977, 0.3552, 0.7302, 0.375, 0.7302, 0.3552, 0.75, 0.625, 0.7698, 0.6052, 0.7698, 0.6052, 0.75, 0.1448, 0.6952, 0.1448, 0.7302, 0.125, 0.7302, 0.125, 0.6952, 0.3948, 0.0, 0.6052, 0.0, 0.6052, 0.01977, 0.3948, 0.01977, 0.6448, 0.6952, 0.6448, 0.7302, 0.6052, 0.7302, 0.6052, 0.6952, 0.6052, 0.7698, 0.3948, 0.7698, 0.3948, 0.7302, 0.6052, 0.7302, 0.2851, 0.7302, 0.3552, 0.7302, 0.3552, 0.75, 0.2851, 0.75, 0.625, 0.9101, 0.625, 0.9802, 0.6052, 0.9802, 0.6052, 0.9101, 0.2851, 0.6952, 0.3552, 0.6952, 0.3552, 0.7302, 0.2851, 0.7302, 0.7851, 0.6952, 0.7851, 0.7302, 0.7851, 0.7302, 0.7851, 0.6952, 0.625, 0.7698, 0.625, 0.8399, 0.6052, 0.8399, 0.6052, 0.7698, 0.2851, 0.7302, 0.2851, 0.75, 0.2851, 0.75, 0.2851, 0.7302, 0.1448, 0.7302, 0.2149, 0.7302, 0.2149, 0.75, 0.1448, 0.75, 0.2149, 0.75, 0.2149, 0.7302, 0.2149, 0.7302, 0.2149, 0.75, 0.625, 0.9101, 0.6052, 0.9101, 0.6052, 0.9101, 0.625, 0.9101, 0.6448, 0.6952, 0.7149, 0.6952, 0.7149, 0.7302, 0.6448, 0.7302, 0.3948, 0.7698, 0.6052, 0.7698, 0.6052, 0.8399, 0.3948, 0.8399, 0.6052, 0.8399, 0.625, 0.8399, 0.625, 0.8399, 0.6052, 0.8399, 0.2149, 0.6952, 0.2851, 0.6952, 0.2851, 0.7302, 0.2149, 0.7302, 0.625, 0.8399, 0.625, 0.9101, 0.6052, 0.9101, 0.6052, 0.8399, 0.2149, 0.7302, 0.2851, 0.7302, 0.2851, 0.75, 0.2149, 0.75, 0.7149, 0.6952, 0.7851, 0.6952, 0.7851, 0.7302, 0.7149, 0.7302, 0.3948, 0.8399, 0.6052, 0.8399, 0.6052, 0.9101, 0.3948, 0.9101, 0.3948, 0.8399, 0.6052, 0.8399, 0.6052, 0.8399, 0.3948, 0.8399, 0.6052, 0.9101, 0.3948, 0.9101, 0.3948, 0.9101, 0.6052, 0.9101, 0.2851, 0.6952, 0.2851, 0.7302, 0.2851, 0.7302, 0.2851, 0.6952, 0.2851, 0.625, 0.2851, 0.6601, 0.2851, 0.6601, 0.2851, 0.625, 0.2851, 0.6601, 0.2851, 0.6952, 0.2851, 0.6952, 0.2851, 0.6601, 0.2149, 0.7302, 0.2149, 0.6952, 0.2149, 0.6952, 0.2149, 0.7302, 0.2149, 0.6952, 0.2149, 0.6601, 0.2149, 0.6601, 0.2149, 0.6952, 0.2149, 0.6601, 0.2149, 0.625, 0.2149, 0.625, 0.2149, 0.6601, 0.7149, 0.625, 0.7851, 0.625, 0.7851, 0.6601, 0.7149, 0.6601, 0.7149, 0.6601, 0.7149, 0.6601, 0.7149, 0.6601, 0.7149, 0.6601, 0.2149, 0.625, 0.2851, 0.625, 0.2851, 0.6601, 0.2149, 0.6601, 0.2149, 0.6601, 0.2851, 0.6601, 0.2851, 0.6952, 0.2149, 0.6952, 0.6448, 0.625, 0.7149, 0.625, 0.7149, 0.6601, 0.6448, 0.6601, 0.6448, 0.6601, 0.7149, 0.6601, 0.7149, 0.6952, 0.6448, 0.6952, 0.7149, 0.7302, 0.7149, 0.6952, 0.7149, 0.6952, 0.7149, 0.7302, 0.7149, 0.6952, 0.7149, 0.6601, 0.7149, 0.6601, 0.7149, 0.6952, 0.7149, 0.6601, 0.7149, 0.625, 0.7149, 0.625, 0.7149, 0.6601, 0.7851, 0.625, 0.7851, 0.6601, 0.7851, 0.6601, 0.7851, 0.625, 0.7851, 0.6601, 0.7851, 0.6952, 0.7851, 0.6952, 0.7851, 0.6601, 0.2851, 0.625, 0.3552, 0.625, 0.3552, 0.6601, 0.2851, 0.6601, 0.2851, 0.6601, 0.3552, 0.6601, 0.3552, 0.6952, 0.2851, 0.6952, 0.6448, 0.625, 0.6448, 0.6601, 0.6052, 0.6601, 0.6052, 0.625, 0.6448, 0.6601, 0.6448, 0.6952, 0.6052, 0.6952, 0.6052, 0.6601, 0.3552, 0.7302, 0.3552, 0.6952, 0.3948, 0.6952, 0.3948, 0.7302, 0.3552, 0.6952, 0.3552, 0.6601, 0.3948, 0.6601, 0.3948, 0.6952, 0.3552, 0.6601, 0.3552, 0.625, 0.3948, 0.625, 0.3948, 0.6601, 0.625, 0.01977, 0.625, 0.05485, 0.6052, 0.05485, 0.6052, 0.01977, 0.625, 0.05485, 0.625, 0.08992, 0.6052, 0.08992, 0.6052, 0.05485, 0.625, 0.08992, 0.625, 0.125, 0.6052, 0.125, 0.6052, 0.08992, 0.1448, 0.625, 0.1448, 0.6601, 0.125, 0.6601, 0.125, 0.625, 0.1448, 0.6601, 0.1448, 0.6952, 0.125, 0.6952, 0.125, 0.6601, 0.3948, 0.01977, 0.6052, 0.01977, 0.6052, 0.05485, 0.3948, 0.05485, 0.3948, 0.05485, 0.6052, 0.05485, 0.6052, 0.08992, 0.3948, 0.08992, 0.3948, 0.08992, 0.6052, 0.08992, 0.6052, 0.125, 0.3948, 0.125, 0.7851, 0.625, 0.8552, 0.625, 0.8552, 0.6601, 0.7851, 0.6601, 0.7851, 0.6601, 0.8552, 0.6601, 0.8552, 0.6952, 0.7851, 0.6952, 0.1448, 0.625, 0.2149, 0.625, 0.2149, 0.6601, 0.1448, 0.6601, 0.1448, 0.6601, 0.2149, 0.6601, 0.2149, 0.6952, 0.1448, 0.6952, 0.3948, 0.625, 0.6052, 0.625, 0.6052, 0.6601, 0.3948, 0.6601, 0.3948, 0.6601, 0.6052, 0.6601, 0.6052, 0.6952, 0.3948, 0.6952, 0.7851, 0.6952, 0.7149, 0.6952, 0.7149, 0.6952, 0.7851, 0.6952, 0.7149, 0.6601, 0.7851, 0.6601, 0.7851, 0.6814, 0.7149, 0.6814, 0.7851, 0.6601, 0.7851, 0.6952, 0.7851, 0.6952, 0.7851, 0.6814, 0.7851, 0.6601, 0.7851, 0.6952, 0.7149, 0.6952, 0.7149, 0.6952, 0.7851, 0.6952, 0.7149, 0.6952, 0.7149, 0.6601, 0.7149, 0.6601, 0.7149, 0.6952, 0.7851, 0.6601, 0.7851, 0.6952, 0.7851, 0.6952, 0.7851, 0.6601, 0.7149, 0.6601, 0.7851, 0.6601, 0.7851, 0.6601, 0.7149, 0.6601, 0.7149, 0.6601, 0.7851, 0.6601, 0.7851, 0.6601, 0.7149, 0.6601, 0.7851, 0.6601, 0.7851, 0.6601, 0.7851, 0.6601, 0.7851, 0.6601, 0.7149, 0.6601, 0.7851, 0.6601, 0.7851, 0.6601, 0.7149, 0.6601, 0.7851, 0.6601, 0.7149, 0.6601, 0.7149, 0.6601, 0.7851, 0.6601, 0.7851, 0.6952, 0.7149, 0.6952, 0.7149, 0.6814, 0.7851, 0.6814, 0.7149, 0.6952, 0.7149, 0.6601, 0.7149, 0.6601, 0.7149, 0.6814, 0.7149, 0.6952])
me_cube_001.update()
me_cylinder = bpy.data.meshes.new('Cylinder')
me_cylinder.from_pydata([(-1.514e-09, 1.0, -0.9747), (1.514e-09, 1.0, 0.9747), (0.1951, 0.9808, -0.9747), (0.1951, 0.9808, 0.9747), (0.3827, 0.9239, -0.9747), (0.3827, 0.9239, 0.9747), (0.5556, 0.8315, -0.9747), (0.5556, 0.8315, 0.9747), (0.7071, 0.7071, -0.9747), (0.7071, 0.7071, 0.9747), (0.8315, 0.5556, -0.9747), (0.8315, 0.5556, 0.9747), (0.9239, 0.3827, -0.9747), (0.9239, 0.3827, 0.9747), (0.9808, 0.1951, -0.9747), (0.9808, 0.1951, 0.9747), (1.0, 0.0, -0.9747), (1.0, 0.0, 0.9747), (0.9808, -0.1951, -0.9747), (0.9808, -0.1951, 0.9747), (0.9239, -0.3827, -0.9747), (0.9239, -0.3827, 0.9747), (0.8315, -0.5556, -0.9747), (0.8315, -0.5556, 0.9747), (0.7071, -0.7071, -0.9747), (0.7071, -0.7071, 0.9747), (0.5556, -0.8315, -0.9747), (0.5556, -0.8315, 0.9747), (0.3827, -0.9239, -0.9747), (0.3827, -0.9239, 0.9747), (0.1951, -0.9808, -0.9747), (0.1951, -0.9808, 0.9747), (-1.514e-09, -1.0, -0.9747), (1.514e-09, -1.0, 0.9747), (-0.1951, -0.9808, -0.9747), (-0.1951, -0.9808, 0.9747), (-0.3827, -0.9239, -0.9747), (-0.3827, -0.9239, 0.9747), (-0.5556, -0.8315, -0.9747), (-0.5556, -0.8315, 0.9747), (-0.7071, -0.7071, -0.9747), (-0.7071, -0.7071, 0.9747), (-0.8315, -0.5556, -0.9747), (-0.8315, -0.5556, 0.9747), (-0.9239, -0.3827, -0.9747), (-0.9239, -0.3827, 0.9747), (-0.9808, -0.1951, -0.9747), (-0.9808, -0.1951, 0.9747), (-1.0, 0.0, -0.9747), (-1.0, 0.0, 0.9747), (-0.9808, 0.1951, -0.9747), (-0.9808, 0.1951, 0.9747), (-0.9239, 0.3827, -0.9747), (-0.9239, 0.3827, 0.9747), (-0.8315, 0.5556, -0.9747), (-0.8315, 0.5556, 0.9747), (-0.7071, 0.7071, -0.9747), (-0.7071, 0.7071, 0.9747), (-0.5556, 0.8315, -0.9747), (-0.5556, 0.8315, 0.9747), (-0.3827, 0.9239, -0.9747), (-0.3827, 0.9239, 0.9747), (-0.1951, 0.9808, -0.9747), (-0.1951, 0.9808, 0.9747)], [], [(0, 1, 3, 2), (2, 3, 5, 4), (4, 5, 7, 6), (6, 7, 9, 8), (8, 9, 11, 10), (10, 11, 13, 12), (12, 13, 15, 14), (14, 15, 17, 16), (16, 17, 19, 18), (18, 19, 21, 20), (20, 21, 23, 22), (22, 23, 25, 24), (24, 25, 27, 26), (26, 27, 29, 28), (28, 29, 31, 30), (30, 31, 33, 32), (32, 33, 35, 34), (34, 35, 37, 36), (36, 37, 39, 38), (38, 39, 41, 40), (40, 41, 43, 42), (42, 43, 45, 44), (44, 45, 47, 46), (46, 47, 49, 48), (48, 49, 51, 50), (50, 51, 53, 52), (52, 53, 55, 54), (54, 55, 57, 56), (56, 57, 59, 58), (58, 59, 61, 60), (3, 1, 63, 61, 59, 57, 55, 53, 51, 49, 47, 45, 43, 41, 39, 37, 35, 33, 31, 29, 27, 25, 23, 21, 19, 17, 15, 13, 11, 9, 7, 5), (60, 61, 63, 62), (62, 63, 1, 0), (0, 2, 4, 6, 8, 10, 12, 14, 16, 18, 20, 22, 24, 26, 28, 30, 32, 34, 36, 38, 40, 42, 44, 46, 48, 50, 52, 54, 56, 58, 60, 62)])
_uv = me_cylinder.uv_layers.new(name='UVMap')
_uv.uv.foreach_set('vector', [1.0, 0.5, 1.0, 1.0, 0.9688, 1.0, 0.9688, 0.5, 0.9688, 0.5, 0.9688, 1.0, 0.9375, 1.0, 0.9375, 0.5, 0.9375, 0.5, 0.9375, 1.0, 0.9062, 1.0, 0.9062, 0.5, 0.9062, 0.5, 0.9062, 1.0, 0.875, 1.0, 0.875, 0.5, 0.875, 0.5, 0.875, 1.0, 0.8438, 1.0, 0.8438, 0.5, 0.8438, 0.5, 0.8438, 1.0, 0.8125, 1.0, 0.8125, 0.5, 0.8125, 0.5, 0.8125, 1.0, 0.7812, 1.0, 0.7812, 0.5, 0.7812, 0.5, 0.7812, 1.0, 0.75, 1.0, 0.75, 0.5, 0.75, 0.5, 0.75, 1.0, 0.7188, 1.0, 0.7188, 0.5, 0.7188, 0.5, 0.7188, 1.0, 0.6875, 1.0, 0.6875, 0.5, 0.6875, 0.5, 0.6875, 1.0, 0.6562, 1.0, 0.6562, 0.5, 0.6562, 0.5, 0.6562, 1.0, 0.625, 1.0, 0.625, 0.5, 0.625, 0.5, 0.625, 1.0, 0.5938, 1.0, 0.5938, 0.5, 0.5938, 0.5, 0.5938, 1.0, 0.5625, 1.0, 0.5625, 0.5, 0.5625, 0.5, 0.5625, 1.0, 0.5312, 1.0, 0.5312, 0.5, 0.5312, 0.5, 0.5312, 1.0, 0.5, 1.0, 0.5, 0.5, 0.5, 0.5, 0.5, 1.0, 0.4688, 1.0, 0.4688, 0.5, 0.4688, 0.5, 0.4688, 1.0, 0.4375, 1.0, 0.4375, 0.5, 0.4375, 0.5, 0.4375, 1.0, 0.4062, 1.0, 0.4062, 0.5, 0.4062, 0.5, 0.4062, 1.0, 0.375, 1.0, 0.375, 0.5, 0.375, 0.5, 0.375, 1.0, 0.3438, 1.0, 0.3438, 0.5, 0.3438, 0.5, 0.3438, 1.0, 0.3125, 1.0, 0.3125, 0.5, 0.3125, 0.5, 0.3125, 1.0, 0.2812, 1.0, 0.2812, 0.5, 0.2812, 0.5, 0.2812, 1.0, 0.25, 1.0, 0.25, 0.5, 0.25, 0.5, 0.25, 1.0, 0.2188, 1.0, 0.2188, 0.5, 0.2188, 0.5, 0.2188, 1.0, 0.1875, 1.0, 0.1875, 0.5, 0.1875, 0.5, 0.1875, 1.0, 0.1562, 1.0, 0.1562, 0.5, 0.1562, 0.5, 0.1562, 1.0, 0.125, 1.0, 0.125, 0.5, 0.125, 0.5, 0.125, 1.0, 0.09375, 1.0, 0.09375, 0.5, 0.09375, 0.5, 0.09375, 1.0, 0.0625, 1.0, 0.0625, 0.5, 0.2968, 0.4854, 0.25, 0.49, 0.2032, 0.4854, 0.1582, 0.4717, 0.1167, 0.4496, 0.08029, 0.4197, 0.05045, 0.3833, 0.02827, 0.3418, 0.01461, 0.2968, 0.01, 0.25, 0.01461, 0.2032, 0.02827, 0.1582, 0.05045, 0.1167, 0.08029, 0.08029, 0.1167, 0.05045, 0.1582, 0.02827, 0.2032, 0.01461, 0.25, 0.01, 0.2968, 0.01461, 0.3418, 0.02827, 0.3833, 0.05045, 0.4197, 0.08029, 0.4496, 0.1167, 0.4717, 0.1582, 0.4854, 0.2032, 0.49, 0.25, 0.4854, 0.2968, 0.4717, 0.3418, 0.4496, 0.3833, 0.4197, 0.4197, 0.3833, 0.4496, 0.3418, 0.4717, 0.0625, 0.5, 0.0625, 1.0, 0.03125, 1.0, 0.03125, 0.5, 0.03125, 0.5, 0.03125, 1.0, 0.0, 1.0, 0.0, 0.5, 0.75, 0.49, 0.7968, 0.4854, 0.8418, 0.4717, 0.8833, 0.4496, 0.9197, 0.4197, 0.9496, 0.3833, 0.9717, 0.3418, 0.9854, 0.2968, 0.99, 0.25, 0.9854, 0.2032, 0.9717, 0.1582, 0.9496, 0.1167, 0.9197, 0.08029, 0.8833, 0.05045, 0.8418, 0.02827, 0.7968, 0.01461, 0.75, 0.01, 0.7032, 0.01461, 0.6582, 0.02827, 0.6167, 0.05045, 0.5803, 0.08029, 0.5504, 0.1167, 0.5283, 0.1582, 0.5146, 0.2032, 0.51, 0.25, 0.5146, 0.2968, 0.5283, 0.3418, 0.5504, 0.3833, 0.5803, 0.4197, 0.6167, 0.4496, 0.6582, 0.4717, 0.7032, 0.4854])
me_cylinder.update()
me_cube_002 = bpy.data.meshes.new('Cube.002')
me_cube_002.from_pydata([(-1.0, -1.0, -1.0), (-1.0, -1.0, 1.0), (-1.0, 1.0, -1.0), (-1.0, 1.0, 1.0), (1.0, -1.0, -1.0), (1.0, -1.0, 1.0), (1.0, 1.0, -1.0), (1.0, 1.0, 1.0), (-1.0, 3.084, 1.0), (-1.0, 3.084, -1.0), (1.0, 3.084, -1.0), (1.0, 3.084, 1.0), (-1.0, -1.0, 2.848), (-1.0, 1.0, 2.848), (1.0, 1.0, 2.848), (1.0, -1.0, 2.848), (-1.0, 1.0, -1.0), (-1.0, -1.0, -1.0), (-1.0, -1.0, 1.0), (-1.0, 1.0, 1.0)], [], [(1, 3, 19, 18), (6, 2, 9, 10), (6, 7, 5, 4), (4, 5, 1, 0), (2, 6, 4, 0), (3, 1, 12, 13), (9, 8, 11, 10), (3, 7, 11, 8), (2, 3, 8, 9), (7, 6, 10, 11), (14, 13, 12, 15), (1, 5, 15, 12), (7, 3, 13, 14), (5, 7, 14, 15), (17, 18, 19, 16), (2, 0, 17, 16), (3, 2, 16, 19), (0, 1, 18, 17)])
_uv = me_cube_002.uv_layers.new(name='UVMap')
_uv.uv.foreach_set('vector', [0.625, 0.0, 0.625, 0.25, 0.625, 0.25, 0.625, 0.0, 0.375, 0.5, 0.125, 0.5, 0.125, 0.5, 0.375, 0.5, 0.375, 0.5, 0.625, 0.5, 0.625, 0.75, 0.375, 0.75, 0.375, 0.75, 0.625, 0.75, 0.625, 1.0, 0.375, 1.0, 0.125, 0.5, 0.375, 0.5, 0.375, 0.75, 0.125, 0.75, 0.625, 0.25, 0.625, 0.0, 0.625, 0.0, 0.625, 0.25, 0.375, 0.25, 0.625, 0.25, 0.625, 0.5, 0.375, 0.5, 0.875, 0.5, 0.625, 0.5, 0.625, 0.5, 0.875, 0.5, 0.375, 0.25, 0.625, 0.25, 0.625, 0.25, 0.375, 0.25, 0.625, 0.5, 0.375, 0.5, 0.375, 0.5, 0.625, 0.5, 0.625, 0.5, 0.875, 0.5, 0.875, 0.75, 0.625, 0.75, 0.625, 1.0, 0.625, 0.75, 0.625, 0.75, 0.625, 1.0, 0.625, 0.5, 0.875, 0.5, 0.875, 0.5, 0.625, 0.5, 0.625, 0.75, 0.625, 0.5, 0.625, 0.5, 0.625, 0.75, 0.375, 0.0, 0.625, 0.0, 0.625, 0.25, 0.375, 0.25, 0.125, 0.5, 0.125, 0.75, 0.125, 0.75, 0.125, 0.5, 0.625, 0.25, 0.375, 0.25, 0.375, 0.25, 0.625, 0.25, 0.375, 1.0, 0.625, 1.0, 0.625, 1.0, 0.375, 1.0])
me_cube_002.update()

# ---- objects
ob_cube = bpy.data.objects.new('Cube', me_cube_001)
ob_cylinder = bpy.data.objects.new('Cylinder', me_cylinder)
ob_cube_001 = bpy.data.objects.new('Cube.001', me_cube_002)

# ---- transforms, parenting, visibility, modifiers, constraints
ob_cube.location = (0.0, 0.0, 0.0)
ob_cube.scale = (0.4177, 0.8877, 0.5326)
ob_cylinder.parent = ob_cube_001
ob_cylinder.matrix_parent_inverse = Matrix(((1.224, -0.0, 0.0, -0.0), (-0.0, 7.803, -0.0, 0.0), (0.0, -0.0, 7.803, -0.0), (-0.0, 0.0, -0.0, 1.0)))
ob_cylinder.location = (0.0, 0.0, 0.0)
ob_cylinder.rotation_euler = (0.0, 1.571, 0.0)
ob_cylinder.scale = (0.5938, 0.5938, 0.8122)
ob_cube_001.parent = ob_cube
ob_cube_001.matrix_parent_inverse = Matrix(((1.275, -0.0, 0.0, -0.0), (-0.0, 0.6, -0.0, 0.0), (0.0, -0.0, 1.0, -0.0), (-0.0, 0.0, -0.0, 1.0)))
ob_cube_001.location = (0.0, 0.0, 0.0)
ob_cube_001.scale = (0.8171, 0.1282, 0.1282)
_m = ob_cube_001.modifiers.new('Mirror', 'MIRROR')
_m.use_axis = (True, True, True)

# ---- collection membership
col_collection.objects.link(ob_cube)
col_collection.objects.link(ob_cylinder)
col_collection.objects.link(ob_cube_001)

# ---- scene / render settings (as saved in the file)
scene.frame_start = 1; scene.frame_end = 250; scene.frame_set(1)
scene.render.engine = 'BLENDER_EEVEE_NEXT'
bpy.context.view_layer.update()

# ---- added for rendering (the .blend has no active camera and no usable light): camera, sun
cam_auto = bpy.data.cameras.new('AutoCamera')
cam_auto.lens = 50.0
cam_auto.sensor_width = 36.0
cam_auto.clip_end = 1000.0
ob_auto_camera = bpy.data.objects.new('AutoCamera', cam_auto)
scene.collection.objects.link(ob_auto_camera)
ob_auto_camera.location = (2.25193, -2.70232, 1.97861)
ob_auto_camera.rotation_euler = (1.09748, -7.21219e-08, 0.694738)
scene.camera = ob_auto_camera
light_auto_sun = bpy.data.lights.new('AutoSun', 'SUN')
light_auto_sun.energy = 3.0
light_auto_sun.angle = 0.0523599
ob_auto_sun = bpy.data.objects.new('AutoSun', light_auto_sun)
scene.collection.objects.link(ob_auto_sun)
ob_auto_sun.rotation_euler = (0.872665, 0.174533, 0.523599)
bpy.context.view_layer.update()
